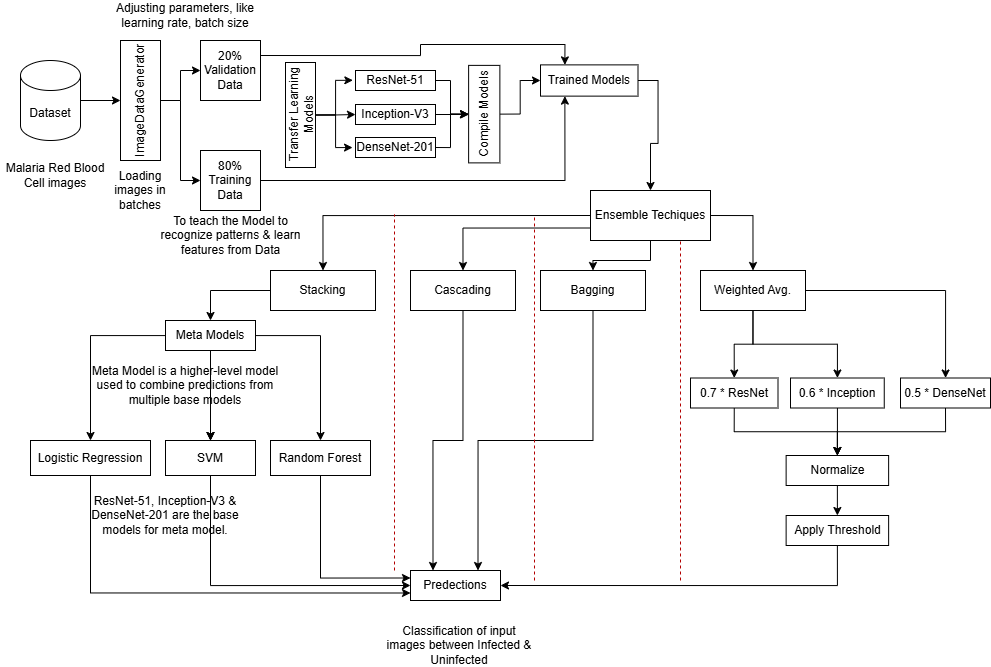

The diagram above was exported from draw.io. Its source (the exported page's mxGraphModel, read from the mxfile embedded in the PNG):
<mxGraphModel dx="1222" dy="780" grid="1" gridSize="10" guides="1" tooltips="1" connect="1" arrows="1" fold="1" page="1" pageScale="1" pageWidth="850" pageHeight="1100" math="0" shadow="0">
  <root>
    <mxCell id="0" />
    <mxCell id="1" parent="0" />
    <mxCell id="KxH5rmKUZYElJ3u26AoB-64" style="edgeStyle=orthogonalEdgeStyle;rounded=0;orthogonalLoop=1;jettySize=auto;html=1;exitX=1;exitY=0.5;exitDx=0;exitDy=0;exitPerimeter=0;entryX=0.5;entryY=0;entryDx=0;entryDy=0;" parent="1" source="KxH5rmKUZYElJ3u26AoB-1" target="KxH5rmKUZYElJ3u26AoB-2" edge="1">
      <mxGeometry relative="1" as="geometry" />
    </mxCell>
    <mxCell id="KxH5rmKUZYElJ3u26AoB-1" value="Dataset" style="shape=cylinder3;whiteSpace=wrap;html=1;boundedLbl=1;backgroundOutline=1;size=15;" parent="1" vertex="1">
      <mxGeometry x="20" y="120" width="60" height="80" as="geometry" />
    </mxCell>
    <mxCell id="KxH5rmKUZYElJ3u26AoB-14" style="edgeStyle=orthogonalEdgeStyle;rounded=0;orthogonalLoop=1;jettySize=auto;html=1;exitX=0.5;exitY=1;exitDx=0;exitDy=0;entryX=0;entryY=0.5;entryDx=0;entryDy=0;" parent="1" source="KxH5rmKUZYElJ3u26AoB-2" target="KxH5rmKUZYElJ3u26AoB-3" edge="1">
      <mxGeometry relative="1" as="geometry" />
    </mxCell>
    <mxCell id="KxH5rmKUZYElJ3u26AoB-15" style="edgeStyle=orthogonalEdgeStyle;rounded=0;orthogonalLoop=1;jettySize=auto;html=1;exitX=0.5;exitY=1;exitDx=0;exitDy=0;entryX=0;entryY=0.5;entryDx=0;entryDy=0;" parent="1" source="KxH5rmKUZYElJ3u26AoB-2" target="KxH5rmKUZYElJ3u26AoB-4" edge="1">
      <mxGeometry relative="1" as="geometry" />
    </mxCell>
    <mxCell id="KxH5rmKUZYElJ3u26AoB-2" value="ImageDataGenerator" style="rounded=0;whiteSpace=wrap;html=1;rotation=-90;" parent="1" vertex="1">
      <mxGeometry x="80" y="140" width="120" height="40" as="geometry" />
    </mxCell>
    <mxCell id="KxH5rmKUZYElJ3u26AoB-35" style="edgeStyle=orthogonalEdgeStyle;rounded=0;orthogonalLoop=1;jettySize=auto;html=1;exitX=1;exitY=0.25;exitDx=0;exitDy=0;entryX=0.25;entryY=0;entryDx=0;entryDy=0;" parent="1" source="KxH5rmKUZYElJ3u26AoB-3" target="KxH5rmKUZYElJ3u26AoB-32" edge="1">
      <mxGeometry relative="1" as="geometry">
        <Array as="points">
          <mxPoint x="420" y="115" />
          <mxPoint x="420" y="104" />
          <mxPoint x="564" y="104" />
        </Array>
      </mxGeometry>
    </mxCell>
    <mxCell id="KxH5rmKUZYElJ3u26AoB-3" value="20%&lt;div&gt;Validation Data&lt;/div&gt;" style="whiteSpace=wrap;html=1;aspect=fixed;" parent="1" vertex="1">
      <mxGeometry x="200" y="100" width="60" height="60" as="geometry" />
    </mxCell>
    <mxCell id="KxH5rmKUZYElJ3u26AoB-34" style="edgeStyle=orthogonalEdgeStyle;rounded=0;orthogonalLoop=1;jettySize=auto;html=1;exitX=1;exitY=0.5;exitDx=0;exitDy=0;entryX=0.25;entryY=1;entryDx=0;entryDy=0;" parent="1" source="KxH5rmKUZYElJ3u26AoB-4" target="KxH5rmKUZYElJ3u26AoB-32" edge="1">
      <mxGeometry relative="1" as="geometry" />
    </mxCell>
    <mxCell id="KxH5rmKUZYElJ3u26AoB-4" value="80%&lt;div&gt;Training Data&lt;/div&gt;" style="whiteSpace=wrap;html=1;aspect=fixed;" parent="1" vertex="1">
      <mxGeometry x="200" y="210" width="60" height="60" as="geometry" />
    </mxCell>
    <mxCell id="-8wKcAiWd67kUSRtFBB9-25" style="edgeStyle=orthogonalEdgeStyle;rounded=0;orthogonalLoop=1;jettySize=auto;html=1;exitX=0.5;exitY=1;exitDx=0;exitDy=0;entryX=0;entryY=0.5;entryDx=0;entryDy=0;" edge="1" parent="1" source="KxH5rmKUZYElJ3u26AoB-16" target="KxH5rmKUZYElJ3u26AoB-20">
      <mxGeometry relative="1" as="geometry" />
    </mxCell>
    <mxCell id="KxH5rmKUZYElJ3u26AoB-16" value="Transfer Learning Models" style="whiteSpace=wrap;html=1;rotation=-90;" parent="1" vertex="1">
      <mxGeometry x="247.5" y="159.5" width="105" height="30" as="geometry" />
    </mxCell>
    <mxCell id="-8wKcAiWd67kUSRtFBB9-26" style="edgeStyle=orthogonalEdgeStyle;rounded=0;orthogonalLoop=1;jettySize=auto;html=1;exitX=1;exitY=0.5;exitDx=0;exitDy=0;entryX=0.5;entryY=0;entryDx=0;entryDy=0;" edge="1" parent="1" source="KxH5rmKUZYElJ3u26AoB-19" target="KxH5rmKUZYElJ3u26AoB-26">
      <mxGeometry relative="1" as="geometry">
        <Array as="points">
          <mxPoint x="450" y="140" />
          <mxPoint x="450" y="174" />
        </Array>
      </mxGeometry>
    </mxCell>
    <mxCell id="KxH5rmKUZYElJ3u26AoB-19" value="ResNet-51" style="whiteSpace=wrap;html=1;rotation=0;" parent="1" vertex="1">
      <mxGeometry x="355" y="130" width="80" height="20" as="geometry" />
    </mxCell>
    <mxCell id="-8wKcAiWd67kUSRtFBB9-27" style="edgeStyle=orthogonalEdgeStyle;rounded=0;orthogonalLoop=1;jettySize=auto;html=1;exitX=1;exitY=0.5;exitDx=0;exitDy=0;entryX=0.5;entryY=0;entryDx=0;entryDy=0;" edge="1" parent="1" source="KxH5rmKUZYElJ3u26AoB-20" target="KxH5rmKUZYElJ3u26AoB-26">
      <mxGeometry relative="1" as="geometry" />
    </mxCell>
    <mxCell id="KxH5rmKUZYElJ3u26AoB-20" value="Inception-V3" style="whiteSpace=wrap;html=1;rotation=0;" parent="1" vertex="1">
      <mxGeometry x="355" y="164" width="80" height="20" as="geometry" />
    </mxCell>
    <mxCell id="-8wKcAiWd67kUSRtFBB9-28" style="edgeStyle=orthogonalEdgeStyle;rounded=0;orthogonalLoop=1;jettySize=auto;html=1;exitX=1;exitY=0.5;exitDx=0;exitDy=0;entryX=0.5;entryY=0;entryDx=0;entryDy=0;" edge="1" parent="1" source="KxH5rmKUZYElJ3u26AoB-21" target="KxH5rmKUZYElJ3u26AoB-26">
      <mxGeometry relative="1" as="geometry">
        <Array as="points">
          <mxPoint x="450" y="207" />
          <mxPoint x="450" y="174" />
        </Array>
      </mxGeometry>
    </mxCell>
    <mxCell id="KxH5rmKUZYElJ3u26AoB-21" value="DenseNet-201" style="whiteSpace=wrap;html=1;rotation=0;" parent="1" vertex="1">
      <mxGeometry x="355" y="197" width="80" height="20" as="geometry" />
    </mxCell>
    <mxCell id="KxH5rmKUZYElJ3u26AoB-23" style="edgeStyle=orthogonalEdgeStyle;rounded=0;orthogonalLoop=1;jettySize=auto;html=1;exitX=0.5;exitY=1;exitDx=0;exitDy=0;entryX=-0.033;entryY=0.49;entryDx=0;entryDy=0;entryPerimeter=0;" parent="1" source="KxH5rmKUZYElJ3u26AoB-16" target="KxH5rmKUZYElJ3u26AoB-19" edge="1">
      <mxGeometry relative="1" as="geometry" />
    </mxCell>
    <mxCell id="KxH5rmKUZYElJ3u26AoB-25" style="edgeStyle=orthogonalEdgeStyle;rounded=0;orthogonalLoop=1;jettySize=auto;html=1;exitX=0.5;exitY=1;exitDx=0;exitDy=0;entryX=-0.037;entryY=0.503;entryDx=0;entryDy=0;entryPerimeter=0;" parent="1" source="KxH5rmKUZYElJ3u26AoB-16" target="KxH5rmKUZYElJ3u26AoB-21" edge="1">
      <mxGeometry relative="1" as="geometry" />
    </mxCell>
    <mxCell id="KxH5rmKUZYElJ3u26AoB-33" style="edgeStyle=orthogonalEdgeStyle;rounded=0;orthogonalLoop=1;jettySize=auto;html=1;exitX=0.5;exitY=1;exitDx=0;exitDy=0;entryX=0;entryY=0.5;entryDx=0;entryDy=0;" parent="1" source="KxH5rmKUZYElJ3u26AoB-26" target="KxH5rmKUZYElJ3u26AoB-32" edge="1">
      <mxGeometry relative="1" as="geometry" />
    </mxCell>
    <mxCell id="KxH5rmKUZYElJ3u26AoB-26" value="Compile Models" style="whiteSpace=wrap;html=1;rotation=-90;" parent="1" vertex="1">
      <mxGeometry x="435" y="158" width="97.5" height="31.25" as="geometry" />
    </mxCell>
    <mxCell id="KxH5rmKUZYElJ3u26AoB-38" style="edgeStyle=orthogonalEdgeStyle;rounded=0;orthogonalLoop=1;jettySize=auto;html=1;exitX=1;exitY=0.5;exitDx=0;exitDy=0;entryX=0.5;entryY=0;entryDx=0;entryDy=0;" parent="1" source="KxH5rmKUZYElJ3u26AoB-32" target="KxH5rmKUZYElJ3u26AoB-36" edge="1">
      <mxGeometry relative="1" as="geometry" />
    </mxCell>
    <mxCell id="KxH5rmKUZYElJ3u26AoB-32" value="Trained Models" style="whiteSpace=wrap;html=1;rotation=0;" parent="1" vertex="1">
      <mxGeometry x="540" y="124.38" width="97.5" height="31.25" as="geometry" />
    </mxCell>
    <mxCell id="-8wKcAiWd67kUSRtFBB9-21" style="edgeStyle=orthogonalEdgeStyle;rounded=0;orthogonalLoop=1;jettySize=auto;html=1;exitX=0;exitY=0.5;exitDx=0;exitDy=0;entryX=0.5;entryY=0;entryDx=0;entryDy=0;" edge="1" parent="1" source="KxH5rmKUZYElJ3u26AoB-36" target="-8wKcAiWd67kUSRtFBB9-7">
      <mxGeometry relative="1" as="geometry" />
    </mxCell>
    <mxCell id="-8wKcAiWd67kUSRtFBB9-22" style="edgeStyle=orthogonalEdgeStyle;rounded=0;orthogonalLoop=1;jettySize=auto;html=1;exitX=0;exitY=0.75;exitDx=0;exitDy=0;entryX=0.5;entryY=0;entryDx=0;entryDy=0;" edge="1" parent="1" source="KxH5rmKUZYElJ3u26AoB-36" target="-8wKcAiWd67kUSRtFBB9-18">
      <mxGeometry relative="1" as="geometry" />
    </mxCell>
    <mxCell id="-8wKcAiWd67kUSRtFBB9-23" style="edgeStyle=orthogonalEdgeStyle;rounded=0;orthogonalLoop=1;jettySize=auto;html=1;exitX=0.5;exitY=1;exitDx=0;exitDy=0;entryX=0.5;entryY=0;entryDx=0;entryDy=0;" edge="1" parent="1" source="KxH5rmKUZYElJ3u26AoB-36" target="-8wKcAiWd67kUSRtFBB9-9">
      <mxGeometry relative="1" as="geometry" />
    </mxCell>
    <mxCell id="-8wKcAiWd67kUSRtFBB9-24" style="edgeStyle=orthogonalEdgeStyle;rounded=0;orthogonalLoop=1;jettySize=auto;html=1;exitX=1;exitY=0.5;exitDx=0;exitDy=0;entryX=0.5;entryY=0;entryDx=0;entryDy=0;" edge="1" parent="1" source="KxH5rmKUZYElJ3u26AoB-36" target="-8wKcAiWd67kUSRtFBB9-17">
      <mxGeometry relative="1" as="geometry" />
    </mxCell>
    <mxCell id="KxH5rmKUZYElJ3u26AoB-36" value="Ensemble Techiques" style="whiteSpace=wrap;html=1;rotation=0;" parent="1" vertex="1">
      <mxGeometry x="590" y="250" width="120" height="50" as="geometry" />
    </mxCell>
    <mxCell id="KxH5rmKUZYElJ3u26AoB-43" value="" style="edgeStyle=orthogonalEdgeStyle;rounded=0;orthogonalLoop=1;jettySize=auto;html=1;" parent="1" source="KxH5rmKUZYElJ3u26AoB-40" target="KxH5rmKUZYElJ3u26AoB-42" edge="1">
      <mxGeometry relative="1" as="geometry" />
    </mxCell>
    <mxCell id="KxH5rmKUZYElJ3u26AoB-45" value="" style="edgeStyle=orthogonalEdgeStyle;rounded=0;orthogonalLoop=1;jettySize=auto;html=1;" parent="1" source="KxH5rmKUZYElJ3u26AoB-40" target="KxH5rmKUZYElJ3u26AoB-44" edge="1">
      <mxGeometry relative="1" as="geometry" />
    </mxCell>
    <mxCell id="KxH5rmKUZYElJ3u26AoB-46" value="" style="edgeStyle=orthogonalEdgeStyle;rounded=0;orthogonalLoop=1;jettySize=auto;html=1;" parent="1" source="KxH5rmKUZYElJ3u26AoB-40" target="KxH5rmKUZYElJ3u26AoB-44" edge="1">
      <mxGeometry relative="1" as="geometry" />
    </mxCell>
    <mxCell id="KxH5rmKUZYElJ3u26AoB-47" value="" style="edgeStyle=orthogonalEdgeStyle;rounded=0;orthogonalLoop=1;jettySize=auto;html=1;" parent="1" source="KxH5rmKUZYElJ3u26AoB-40" target="KxH5rmKUZYElJ3u26AoB-44" edge="1">
      <mxGeometry relative="1" as="geometry" />
    </mxCell>
    <mxCell id="KxH5rmKUZYElJ3u26AoB-50" value="" style="edgeStyle=orthogonalEdgeStyle;rounded=0;orthogonalLoop=1;jettySize=auto;html=1;" parent="1" source="KxH5rmKUZYElJ3u26AoB-40" target="KxH5rmKUZYElJ3u26AoB-49" edge="1">
      <mxGeometry relative="1" as="geometry" />
    </mxCell>
    <mxCell id="KxH5rmKUZYElJ3u26AoB-40" value="Meta Models" style="whiteSpace=wrap;html=1;rotation=0;" parent="1" vertex="1">
      <mxGeometry x="165" y="380" width="90" height="30" as="geometry" />
    </mxCell>
    <mxCell id="KxH5rmKUZYElJ3u26AoB-55" style="edgeStyle=orthogonalEdgeStyle;rounded=0;orthogonalLoop=1;jettySize=auto;html=1;exitX=0.5;exitY=1;exitDx=0;exitDy=0;entryX=0;entryY=0.75;entryDx=0;entryDy=0;" parent="1" source="KxH5rmKUZYElJ3u26AoB-42" target="KxH5rmKUZYElJ3u26AoB-52" edge="1">
      <mxGeometry relative="1" as="geometry" />
    </mxCell>
    <mxCell id="KxH5rmKUZYElJ3u26AoB-42" value="Logistic Regression" style="whiteSpace=wrap;html=1;" parent="1" vertex="1">
      <mxGeometry x="30" y="500" width="120" height="35" as="geometry" />
    </mxCell>
    <mxCell id="KxH5rmKUZYElJ3u26AoB-53" style="edgeStyle=orthogonalEdgeStyle;rounded=0;orthogonalLoop=1;jettySize=auto;html=1;exitX=0.5;exitY=1;exitDx=0;exitDy=0;entryX=0;entryY=0.5;entryDx=0;entryDy=0;" parent="1" source="KxH5rmKUZYElJ3u26AoB-44" target="KxH5rmKUZYElJ3u26AoB-52" edge="1">
      <mxGeometry relative="1" as="geometry" />
    </mxCell>
    <mxCell id="KxH5rmKUZYElJ3u26AoB-44" value="SVM" style="whiteSpace=wrap;html=1;" parent="1" vertex="1">
      <mxGeometry x="165" y="500" width="90" height="35" as="geometry" />
    </mxCell>
    <mxCell id="KxH5rmKUZYElJ3u26AoB-54" style="edgeStyle=orthogonalEdgeStyle;rounded=0;orthogonalLoop=1;jettySize=auto;html=1;exitX=0.5;exitY=1;exitDx=0;exitDy=0;entryX=0;entryY=0.25;entryDx=0;entryDy=0;" parent="1" source="KxH5rmKUZYElJ3u26AoB-49" target="KxH5rmKUZYElJ3u26AoB-52" edge="1">
      <mxGeometry relative="1" as="geometry">
        <mxPoint x="360" y="570" as="targetPoint" />
      </mxGeometry>
    </mxCell>
    <mxCell id="KxH5rmKUZYElJ3u26AoB-49" value="Random Forest" style="whiteSpace=wrap;html=1;" parent="1" vertex="1">
      <mxGeometry x="270" y="500" width="100" height="35" as="geometry" />
    </mxCell>
    <mxCell id="KxH5rmKUZYElJ3u26AoB-52" value="Predections" style="whiteSpace=wrap;html=1;rotation=0;" parent="1" vertex="1">
      <mxGeometry x="410" y="630" width="90" height="30" as="geometry" />
    </mxCell>
    <mxCell id="KxH5rmKUZYElJ3u26AoB-59" value="To teach the Model to recognize patterns &amp;amp; learn features from Data" style="text;html=1;align=center;verticalAlign=middle;whiteSpace=wrap;rounded=0;" parent="1" vertex="1">
      <mxGeometry x="152.5" y="280" width="155" height="30" as="geometry" />
    </mxCell>
    <mxCell id="KxH5rmKUZYElJ3u26AoB-60" value="Adjusting parameters, like learning rate, batch size" style="text;html=1;align=center;verticalAlign=middle;whiteSpace=wrap;rounded=0;" parent="1" vertex="1">
      <mxGeometry x="110" y="60" width="150" height="30" as="geometry" />
    </mxCell>
    <mxCell id="KxH5rmKUZYElJ3u26AoB-61" value="Loading images in batches" style="text;html=1;align=center;verticalAlign=middle;whiteSpace=wrap;rounded=0;" parent="1" vertex="1">
      <mxGeometry x="100" y="230" width="80" height="40" as="geometry" />
    </mxCell>
    <mxCell id="KxH5rmKUZYElJ3u26AoB-63" value="ResNet-51, Inception-V3 &amp;amp; DenseNet-201 are the base models for meta model." style="text;html=1;align=center;verticalAlign=middle;whiteSpace=wrap;rounded=0;" parent="1" vertex="1">
      <mxGeometry x="70" y="550" width="190" height="50" as="geometry" />
    </mxCell>
    <mxCell id="KxH5rmKUZYElJ3u26AoB-65" value="Malaria Red Blood Cell images" style="text;html=1;align=center;verticalAlign=middle;whiteSpace=wrap;rounded=0;" parent="1" vertex="1">
      <mxGeometry y="220" width="110" height="30" as="geometry" />
    </mxCell>
    <mxCell id="KxH5rmKUZYElJ3u26AoB-66" value="Classification of input images between Infected &amp;amp; Uninfected" style="text;html=1;align=center;verticalAlign=middle;whiteSpace=wrap;rounded=0;" parent="1" vertex="1">
      <mxGeometry x="385" y="690" width="147.5" height="30" as="geometry" />
    </mxCell>
    <mxCell id="-8wKcAiWd67kUSRtFBB9-20" style="edgeStyle=orthogonalEdgeStyle;rounded=0;orthogonalLoop=1;jettySize=auto;html=1;exitX=0;exitY=0.5;exitDx=0;exitDy=0;entryX=0.5;entryY=0;entryDx=0;entryDy=0;" edge="1" parent="1" source="-8wKcAiWd67kUSRtFBB9-7" target="KxH5rmKUZYElJ3u26AoB-40">
      <mxGeometry relative="1" as="geometry" />
    </mxCell>
    <mxCell id="-8wKcAiWd67kUSRtFBB9-7" value="Stacking" style="whiteSpace=wrap;html=1;rotation=0;" vertex="1" parent="1">
      <mxGeometry x="270" y="330" width="105" height="40" as="geometry" />
    </mxCell>
    <mxCell id="-8wKcAiWd67kUSRtFBB9-52" style="edgeStyle=orthogonalEdgeStyle;rounded=0;orthogonalLoop=1;jettySize=auto;html=1;exitX=0.5;exitY=1;exitDx=0;exitDy=0;entryX=0.75;entryY=0;entryDx=0;entryDy=0;" edge="1" parent="1" source="-8wKcAiWd67kUSRtFBB9-9" target="KxH5rmKUZYElJ3u26AoB-52">
      <mxGeometry relative="1" as="geometry" />
    </mxCell>
    <mxCell id="-8wKcAiWd67kUSRtFBB9-9" value="Bagging" style="whiteSpace=wrap;html=1;rotation=0;" vertex="1" parent="1">
      <mxGeometry x="540" y="330" width="105" height="40" as="geometry" />
    </mxCell>
    <mxCell id="-8wKcAiWd67kUSRtFBB9-31" value="" style="edgeStyle=orthogonalEdgeStyle;rounded=0;orthogonalLoop=1;jettySize=auto;html=1;" edge="1" parent="1" source="-8wKcAiWd67kUSRtFBB9-17" target="-8wKcAiWd67kUSRtFBB9-30">
      <mxGeometry relative="1" as="geometry" />
    </mxCell>
    <mxCell id="-8wKcAiWd67kUSRtFBB9-42" style="edgeStyle=orthogonalEdgeStyle;rounded=0;orthogonalLoop=1;jettySize=auto;html=1;exitX=0.5;exitY=1;exitDx=0;exitDy=0;entryX=0.5;entryY=0;entryDx=0;entryDy=0;" edge="1" parent="1" source="-8wKcAiWd67kUSRtFBB9-17" target="-8wKcAiWd67kUSRtFBB9-33">
      <mxGeometry relative="1" as="geometry" />
    </mxCell>
    <mxCell id="-8wKcAiWd67kUSRtFBB9-53" style="edgeStyle=orthogonalEdgeStyle;rounded=0;orthogonalLoop=1;jettySize=auto;html=1;exitX=1;exitY=0.5;exitDx=0;exitDy=0;" edge="1" parent="1" source="-8wKcAiWd67kUSRtFBB9-17" target="-8wKcAiWd67kUSRtFBB9-32">
      <mxGeometry relative="1" as="geometry" />
    </mxCell>
    <mxCell id="-8wKcAiWd67kUSRtFBB9-17" value="Weighted Avg." style="whiteSpace=wrap;html=1;rotation=0;" vertex="1" parent="1">
      <mxGeometry x="700" y="330" width="105" height="40" as="geometry" />
    </mxCell>
    <mxCell id="-8wKcAiWd67kUSRtFBB9-48" style="edgeStyle=orthogonalEdgeStyle;rounded=0;orthogonalLoop=1;jettySize=auto;html=1;exitX=0.5;exitY=1;exitDx=0;exitDy=0;entryX=0.25;entryY=0;entryDx=0;entryDy=0;" edge="1" parent="1" source="-8wKcAiWd67kUSRtFBB9-18" target="KxH5rmKUZYElJ3u26AoB-52">
      <mxGeometry relative="1" as="geometry" />
    </mxCell>
    <mxCell id="-8wKcAiWd67kUSRtFBB9-18" value="Cascading" style="whiteSpace=wrap;html=1;rotation=0;" vertex="1" parent="1">
      <mxGeometry x="410" y="330" width="105" height="40" as="geometry" />
    </mxCell>
    <mxCell id="-8wKcAiWd67kUSRtFBB9-38" value="" style="edgeStyle=orthogonalEdgeStyle;rounded=0;orthogonalLoop=1;jettySize=auto;html=1;" edge="1" parent="1" source="-8wKcAiWd67kUSRtFBB9-30" target="-8wKcAiWd67kUSRtFBB9-37">
      <mxGeometry relative="1" as="geometry" />
    </mxCell>
    <mxCell id="-8wKcAiWd67kUSRtFBB9-30" value="0.6 *&amp;nbsp;Inception" style="whiteSpace=wrap;html=1;" vertex="1" parent="1">
      <mxGeometry x="790" y="437.5" width="93.75" height="30" as="geometry" />
    </mxCell>
    <mxCell id="-8wKcAiWd67kUSRtFBB9-39" style="edgeStyle=orthogonalEdgeStyle;rounded=0;orthogonalLoop=1;jettySize=auto;html=1;exitX=0.5;exitY=1;exitDx=0;exitDy=0;entryX=0.5;entryY=0;entryDx=0;entryDy=0;" edge="1" parent="1" source="-8wKcAiWd67kUSRtFBB9-32" target="-8wKcAiWd67kUSRtFBB9-37">
      <mxGeometry relative="1" as="geometry" />
    </mxCell>
    <mxCell id="-8wKcAiWd67kUSRtFBB9-32" value="0.5 *&amp;nbsp;DenseNet" style="whiteSpace=wrap;html=1;" vertex="1" parent="1">
      <mxGeometry x="900" y="437.5" width="90" height="30" as="geometry" />
    </mxCell>
    <mxCell id="-8wKcAiWd67kUSRtFBB9-41" style="edgeStyle=orthogonalEdgeStyle;rounded=0;orthogonalLoop=1;jettySize=auto;html=1;exitX=0.5;exitY=1;exitDx=0;exitDy=0;entryX=0.5;entryY=0;entryDx=0;entryDy=0;" edge="1" parent="1" source="-8wKcAiWd67kUSRtFBB9-33" target="-8wKcAiWd67kUSRtFBB9-37">
      <mxGeometry relative="1" as="geometry" />
    </mxCell>
    <mxCell id="-8wKcAiWd67kUSRtFBB9-33" value="0.7 * ResNet" style="whiteSpace=wrap;html=1;" vertex="1" parent="1">
      <mxGeometry x="690" y="437.5" width="87.5" height="30" as="geometry" />
    </mxCell>
    <mxCell id="-8wKcAiWd67kUSRtFBB9-36" style="edgeStyle=orthogonalEdgeStyle;rounded=0;orthogonalLoop=1;jettySize=auto;html=1;exitX=0.5;exitY=1;exitDx=0;exitDy=0;entryX=1;entryY=0.5;entryDx=0;entryDy=0;" edge="1" parent="1" source="-8wKcAiWd67kUSRtFBB9-34" target="KxH5rmKUZYElJ3u26AoB-52">
      <mxGeometry relative="1" as="geometry" />
    </mxCell>
    <mxCell id="-8wKcAiWd67kUSRtFBB9-34" value="Apply Threshold" style="whiteSpace=wrap;html=1;" vertex="1" parent="1">
      <mxGeometry x="785.63" y="575" width="102.5" height="30" as="geometry" />
    </mxCell>
    <mxCell id="-8wKcAiWd67kUSRtFBB9-44" style="edgeStyle=orthogonalEdgeStyle;rounded=0;orthogonalLoop=1;jettySize=auto;html=1;exitX=0.5;exitY=1;exitDx=0;exitDy=0;entryX=0.5;entryY=0;entryDx=0;entryDy=0;" edge="1" parent="1" source="-8wKcAiWd67kUSRtFBB9-37" target="-8wKcAiWd67kUSRtFBB9-34">
      <mxGeometry relative="1" as="geometry" />
    </mxCell>
    <mxCell id="-8wKcAiWd67kUSRtFBB9-37" value="Normalize" style="whiteSpace=wrap;html=1;" vertex="1" parent="1">
      <mxGeometry x="785.63" y="515" width="102.5" height="30" as="geometry" />
    </mxCell>
    <mxCell id="-8wKcAiWd67kUSRtFBB9-46" value="" style="endArrow=none;dashed=1;html=1;rounded=0;fillColor=#e51400;strokeColor=#B20000;" edge="1" parent="1">
      <mxGeometry width="50" height="50" relative="1" as="geometry">
        <mxPoint x="394" y="630" as="sourcePoint" />
        <mxPoint x="394" y="274" as="targetPoint" />
      </mxGeometry>
    </mxCell>
    <mxCell id="-8wKcAiWd67kUSRtFBB9-47" value="" style="endArrow=none;dashed=1;html=1;rounded=0;fillColor=#e51400;strokeColor=#B20000;" edge="1" parent="1">
      <mxGeometry width="50" height="50" relative="1" as="geometry">
        <mxPoint x="680" y="640" as="sourcePoint" />
        <mxPoint x="680" y="300" as="targetPoint" />
      </mxGeometry>
    </mxCell>
    <mxCell id="-8wKcAiWd67kUSRtFBB9-49" value="" style="endArrow=none;dashed=1;html=1;rounded=0;fillColor=#e51400;strokeColor=#B20000;" edge="1" parent="1">
      <mxGeometry width="50" height="50" relative="1" as="geometry">
        <mxPoint x="534" y="640" as="sourcePoint" />
        <mxPoint x="534" y="276" as="targetPoint" />
      </mxGeometry>
    </mxCell>
    <mxCell id="KxH5rmKUZYElJ3u26AoB-62" value="Meta Model is a higher-level model used to combine predictions from multiple base models" style="text;html=1;align=center;verticalAlign=middle;whiteSpace=wrap;rounded=0;" parent="1" vertex="1">
      <mxGeometry x="86.25" y="430" width="197.5" height="30" as="geometry" />
    </mxCell>
  </root>
</mxGraphModel>